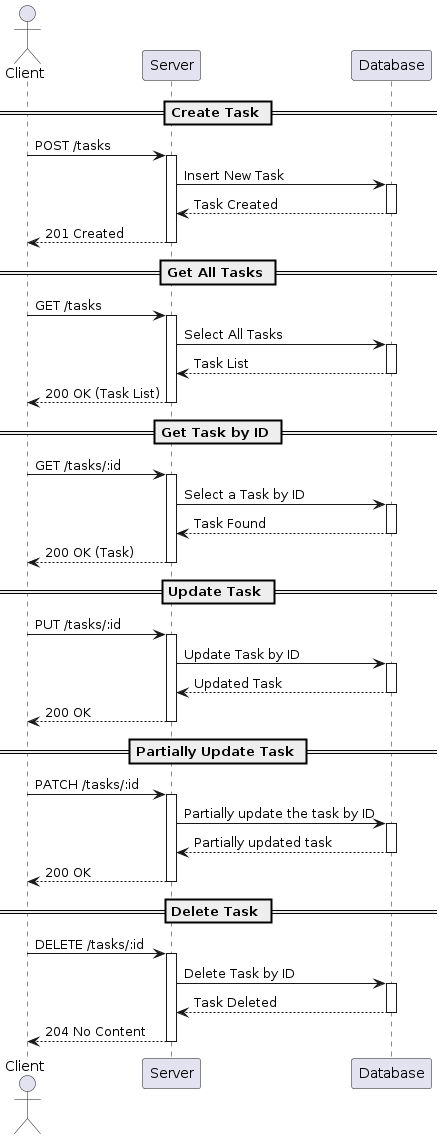

The diagram above was rendered by PlantUML. Its source (embedded in the PNG):
@startuml
actor "Client" as Client

== Create Task ==
Client -> Server: POST /tasks
activate Server
Server -> Database: Insert New Task
activate Database
Database --> Server: Task Created
deactivate Database
Server --> Client: 201 Created
deactivate Server

== Get All Tasks ==
Client -> Server: GET /tasks
activate Server
Server -> Database: Select All Tasks
activate Database
Database --> Server: Task List
deactivate Database
Server --> Client: 200 OK (Task List)
deactivate Server

== Get Task by ID ==
Client -> Server: GET /tasks/:id
activate Server
Server -> Database: Select a Task by ID
activate Database
Database --> Server: Task Found
deactivate Database
Server --> Client: 200 OK (Task)
deactivate Server

== Update Task ==
Client -> Server: PUT /tasks/:id
activate Server
Server -> Database: Update Task by ID
activate Database
Database --> Server: Updated Task
deactivate Database
Server --> Client: 200 OK
deactivate Server

== Partially Update Task ==
Client -> Server: PATCH /tasks/:id
activate Server
Server -> Database: Partially update the task by ID
activate Database
Database --> Server: Partially updated task
deactivate Database
Server --> Client: 200 OK
deactivate Server

== Delete Task ==
Client -> Server: DELETE /tasks/:id
activate Server
Server -> Database: Delete Task by ID
activate Database
Database --> Server: Task Deleted
deactivate Database
Server --> Client: 204 No Content
deactivate Server
@enduml